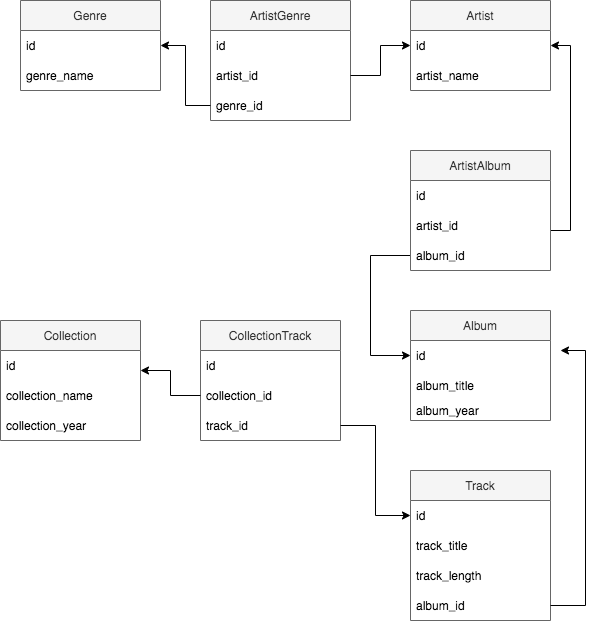

The diagram above was exported from draw.io. Its source (the exported page's mxGraphModel, read from the mxfile embedded in the PNG):
<mxGraphModel dx="1537" dy="712" grid="1" gridSize="10" guides="1" tooltips="1" connect="1" arrows="1" fold="1" page="1" pageScale="1" pageWidth="827" pageHeight="1169" math="0" shadow="0">
  <root>
    <mxCell id="0" />
    <mxCell id="1" parent="0" />
    <mxCell id="1s2Zqv4dYTmcCiI5d5D4-1" value="Artist" style="swimlane;fontStyle=0;childLayout=stackLayout;horizontal=1;startSize=30;horizontalStack=0;resizeParent=1;resizeParentMax=0;resizeLast=0;collapsible=1;marginBottom=0;fillColor=#f5f5f5;fontColor=#333333;strokeColor=#666666;" parent="1" vertex="1">
      <mxGeometry x="60" y="200" width="140" height="90" as="geometry" />
    </mxCell>
    <mxCell id="1s2Zqv4dYTmcCiI5d5D4-2" value="id" style="text;strokeColor=none;fillColor=none;align=left;verticalAlign=middle;spacingLeft=4;spacingRight=4;overflow=hidden;points=[[0,0.5],[1,0.5]];portConstraint=eastwest;rotatable=0;" parent="1s2Zqv4dYTmcCiI5d5D4-1" vertex="1">
      <mxGeometry y="30" width="140" height="30" as="geometry" />
    </mxCell>
    <mxCell id="1s2Zqv4dYTmcCiI5d5D4-3" value="artist_name" style="text;strokeColor=none;fillColor=none;align=left;verticalAlign=middle;spacingLeft=4;spacingRight=4;overflow=hidden;points=[[0,0.5],[1,0.5]];portConstraint=eastwest;rotatable=0;" parent="1s2Zqv4dYTmcCiI5d5D4-1" vertex="1">
      <mxGeometry y="60" width="140" height="30" as="geometry" />
    </mxCell>
    <mxCell id="1s2Zqv4dYTmcCiI5d5D4-5" value="Album" style="swimlane;fontStyle=0;childLayout=stackLayout;horizontal=1;startSize=30;horizontalStack=0;resizeParent=1;resizeParentMax=0;resizeLast=0;collapsible=1;marginBottom=0;fillColor=#f5f5f5;fontColor=#333333;strokeColor=#666666;" parent="1" vertex="1">
      <mxGeometry x="60" y="510" width="140" height="110" as="geometry" />
    </mxCell>
    <mxCell id="1s2Zqv4dYTmcCiI5d5D4-6" value="id" style="text;strokeColor=none;fillColor=none;align=left;verticalAlign=middle;spacingLeft=4;spacingRight=4;overflow=hidden;points=[[0,0.5],[1,0.5]];portConstraint=eastwest;rotatable=0;" parent="1s2Zqv4dYTmcCiI5d5D4-5" vertex="1">
      <mxGeometry y="30" width="140" height="30" as="geometry" />
    </mxCell>
    <mxCell id="1s2Zqv4dYTmcCiI5d5D4-14" value="album_title" style="text;strokeColor=none;fillColor=none;align=left;verticalAlign=middle;spacingLeft=4;spacingRight=4;overflow=hidden;points=[[0,0.5],[1,0.5]];portConstraint=eastwest;rotatable=0;" parent="1s2Zqv4dYTmcCiI5d5D4-5" vertex="1">
      <mxGeometry y="60" width="140" height="30" as="geometry" />
    </mxCell>
    <mxCell id="1s2Zqv4dYTmcCiI5d5D4-17" value="album_year" style="text;strokeColor=none;fillColor=none;align=left;verticalAlign=middle;spacingLeft=4;spacingRight=4;overflow=hidden;points=[[0,0.5],[1,0.5]];portConstraint=eastwest;rotatable=0;" parent="1s2Zqv4dYTmcCiI5d5D4-5" vertex="1">
      <mxGeometry y="90" width="140" height="20" as="geometry" />
    </mxCell>
    <mxCell id="1s2Zqv4dYTmcCiI5d5D4-9" value="Track" style="swimlane;fontStyle=0;childLayout=stackLayout;horizontal=1;startSize=30;horizontalStack=0;resizeParent=1;resizeParentMax=0;resizeLast=0;collapsible=1;marginBottom=0;fillColor=#f5f5f5;fontColor=#333333;strokeColor=#666666;" parent="1" vertex="1">
      <mxGeometry x="60" y="670" width="140" height="150" as="geometry" />
    </mxCell>
    <mxCell id="1s2Zqv4dYTmcCiI5d5D4-10" value="id" style="text;strokeColor=none;fillColor=none;align=left;verticalAlign=middle;spacingLeft=4;spacingRight=4;overflow=hidden;points=[[0,0.5],[1,0.5]];portConstraint=eastwest;rotatable=0;" parent="1s2Zqv4dYTmcCiI5d5D4-9" vertex="1">
      <mxGeometry y="30" width="140" height="30" as="geometry" />
    </mxCell>
    <mxCell id="1s2Zqv4dYTmcCiI5d5D4-18" value="track_title" style="text;strokeColor=none;fillColor=none;align=left;verticalAlign=middle;spacingLeft=4;spacingRight=4;overflow=hidden;points=[[0,0.5],[1,0.5]];portConstraint=eastwest;rotatable=0;" parent="1s2Zqv4dYTmcCiI5d5D4-9" vertex="1">
      <mxGeometry y="60" width="140" height="30" as="geometry" />
    </mxCell>
    <mxCell id="1s2Zqv4dYTmcCiI5d5D4-20" value="track_length" style="text;strokeColor=none;fillColor=none;align=left;verticalAlign=middle;spacingLeft=4;spacingRight=4;overflow=hidden;points=[[0,0.5],[1,0.5]];portConstraint=eastwest;rotatable=0;" parent="1s2Zqv4dYTmcCiI5d5D4-9" vertex="1">
      <mxGeometry y="90" width="140" height="30" as="geometry" />
    </mxCell>
    <mxCell id="1s2Zqv4dYTmcCiI5d5D4-19" value="album_id" style="text;strokeColor=none;fillColor=none;align=left;verticalAlign=middle;spacingLeft=4;spacingRight=4;overflow=hidden;points=[[0,0.5],[1,0.5]];portConstraint=eastwest;rotatable=0;" parent="1s2Zqv4dYTmcCiI5d5D4-9" vertex="1">
      <mxGeometry y="120" width="140" height="30" as="geometry" />
    </mxCell>
    <mxCell id="1s2Zqv4dYTmcCiI5d5D4-21" value="Genre" style="swimlane;fontStyle=0;childLayout=stackLayout;horizontal=1;startSize=30;horizontalStack=0;resizeParent=1;resizeParentMax=0;resizeLast=0;collapsible=1;marginBottom=0;fillColor=#f5f5f5;fontColor=#333333;strokeColor=#666666;" parent="1" vertex="1">
      <mxGeometry x="-330" y="200" width="140" height="90" as="geometry" />
    </mxCell>
    <mxCell id="1s2Zqv4dYTmcCiI5d5D4-22" value="id" style="text;strokeColor=none;fillColor=none;align=left;verticalAlign=middle;spacingLeft=4;spacingRight=4;overflow=hidden;points=[[0,0.5],[1,0.5]];portConstraint=eastwest;rotatable=0;" parent="1s2Zqv4dYTmcCiI5d5D4-21" vertex="1">
      <mxGeometry y="30" width="140" height="30" as="geometry" />
    </mxCell>
    <mxCell id="1s2Zqv4dYTmcCiI5d5D4-24" value="genre_name" style="text;strokeColor=none;fillColor=none;align=left;verticalAlign=middle;spacingLeft=4;spacingRight=4;overflow=hidden;points=[[0,0.5],[1,0.5]];portConstraint=eastwest;rotatable=0;" parent="1s2Zqv4dYTmcCiI5d5D4-21" vertex="1">
      <mxGeometry y="60" width="140" height="30" as="geometry" />
    </mxCell>
    <mxCell id="8XUcvObddT9MZ45kXXEM-2" value="ArtistGenre" style="swimlane;fontStyle=0;childLayout=stackLayout;horizontal=1;startSize=30;horizontalStack=0;resizeParent=1;resizeParentMax=0;resizeLast=0;collapsible=1;marginBottom=0;fillColor=#f5f5f5;fontColor=#333333;strokeColor=#666666;" parent="1" vertex="1">
      <mxGeometry x="-140" y="200" width="140" height="120" as="geometry" />
    </mxCell>
    <mxCell id="8XUcvObddT9MZ45kXXEM-3" value="id" style="text;strokeColor=none;fillColor=none;align=left;verticalAlign=middle;spacingLeft=4;spacingRight=4;overflow=hidden;points=[[0,0.5],[1,0.5]];portConstraint=eastwest;rotatable=0;" parent="8XUcvObddT9MZ45kXXEM-2" vertex="1">
      <mxGeometry y="30" width="140" height="30" as="geometry" />
    </mxCell>
    <mxCell id="8XUcvObddT9MZ45kXXEM-4" value="artist_id" style="text;strokeColor=none;fillColor=none;align=left;verticalAlign=middle;spacingLeft=4;spacingRight=4;overflow=hidden;points=[[0,0.5],[1,0.5]];portConstraint=eastwest;rotatable=0;" parent="8XUcvObddT9MZ45kXXEM-2" vertex="1">
      <mxGeometry y="60" width="140" height="30" as="geometry" />
    </mxCell>
    <mxCell id="8XUcvObddT9MZ45kXXEM-5" value="genre_id" style="text;strokeColor=none;fillColor=none;align=left;verticalAlign=middle;spacingLeft=4;spacingRight=4;overflow=hidden;points=[[0,0.5],[1,0.5]];portConstraint=eastwest;rotatable=0;" parent="8XUcvObddT9MZ45kXXEM-2" vertex="1">
      <mxGeometry y="90" width="140" height="30" as="geometry" />
    </mxCell>
    <mxCell id="8XUcvObddT9MZ45kXXEM-6" value="" style="edgeStyle=orthogonalEdgeStyle;rounded=0;orthogonalLoop=1;jettySize=auto;html=1;entryX=0;entryY=0.5;entryDx=0;entryDy=0;" parent="1" source="8XUcvObddT9MZ45kXXEM-4" target="1s2Zqv4dYTmcCiI5d5D4-2" edge="1">
      <mxGeometry relative="1" as="geometry">
        <mxPoint x="50" y="250" as="targetPoint" />
      </mxGeometry>
    </mxCell>
    <mxCell id="8XUcvObddT9MZ45kXXEM-7" value="" style="edgeStyle=orthogonalEdgeStyle;rounded=0;orthogonalLoop=1;jettySize=auto;html=1;entryX=1;entryY=0.5;entryDx=0;entryDy=0;" parent="1" source="8XUcvObddT9MZ45kXXEM-5" target="1s2Zqv4dYTmcCiI5d5D4-22" edge="1">
      <mxGeometry relative="1" as="geometry">
        <mxPoint x="-170" y="250" as="targetPoint" />
      </mxGeometry>
    </mxCell>
    <mxCell id="8XUcvObddT9MZ45kXXEM-24" value="" style="edgeStyle=orthogonalEdgeStyle;rounded=0;orthogonalLoop=1;jettySize=auto;html=1;exitX=1;exitY=0.5;exitDx=0;exitDy=0;entryX=1;entryY=0.5;entryDx=0;entryDy=0;" parent="1" source="8XUcvObddT9MZ45kXXEM-21" target="1s2Zqv4dYTmcCiI5d5D4-2" edge="1">
      <mxGeometry relative="1" as="geometry">
        <mxPoint x="220" y="420" as="sourcePoint" />
        <Array as="points">
          <mxPoint x="200" y="430" />
          <mxPoint x="220" y="430" />
          <mxPoint x="220" y="245" />
        </Array>
      </mxGeometry>
    </mxCell>
    <mxCell id="8XUcvObddT9MZ45kXXEM-26" value="" style="edgeStyle=orthogonalEdgeStyle;rounded=0;orthogonalLoop=1;jettySize=auto;html=1;exitX=0;exitY=0.5;exitDx=0;exitDy=0;entryX=0;entryY=0.5;entryDx=0;entryDy=0;" parent="1" source="8XUcvObddT9MZ45kXXEM-31" target="1s2Zqv4dYTmcCiI5d5D4-6" edge="1">
      <mxGeometry relative="1" as="geometry">
        <mxPoint x="50" y="480" as="sourcePoint" />
        <mxPoint x="40" y="580" as="targetPoint" />
        <Array as="points">
          <mxPoint x="20" y="455" />
          <mxPoint x="20" y="555" />
        </Array>
      </mxGeometry>
    </mxCell>
    <mxCell id="8XUcvObddT9MZ45kXXEM-8" value="ArtistAlbum" style="swimlane;fontStyle=0;childLayout=stackLayout;horizontal=1;startSize=30;horizontalStack=0;resizeParent=1;resizeParentMax=0;resizeLast=0;collapsible=1;marginBottom=0;fillColor=#f5f5f5;fontColor=#333333;strokeColor=#666666;" parent="1" vertex="1">
      <mxGeometry x="60" y="350" width="140" height="120" as="geometry" />
    </mxCell>
    <mxCell id="8XUcvObddT9MZ45kXXEM-21" value="id" style="text;strokeColor=none;fillColor=none;align=left;verticalAlign=middle;spacingLeft=4;spacingRight=4;overflow=hidden;points=[[0,0.5],[1,0.5]];portConstraint=eastwest;rotatable=0;" parent="8XUcvObddT9MZ45kXXEM-8" vertex="1">
      <mxGeometry y="30" width="140" height="30" as="geometry" />
    </mxCell>
    <mxCell id="8XUcvObddT9MZ45kXXEM-13" value="artist_id" style="text;strokeColor=none;fillColor=none;align=left;verticalAlign=middle;spacingLeft=4;spacingRight=4;overflow=hidden;points=[[0,0.5],[1,0.5]];portConstraint=eastwest;rotatable=0;" parent="8XUcvObddT9MZ45kXXEM-8" vertex="1">
      <mxGeometry y="60" width="140" height="30" as="geometry" />
    </mxCell>
    <mxCell id="8XUcvObddT9MZ45kXXEM-31" value="album_id" style="text;strokeColor=none;fillColor=none;align=left;verticalAlign=middle;spacingLeft=4;spacingRight=4;overflow=hidden;points=[[0,0.5],[1,0.5]];portConstraint=eastwest;rotatable=0;" parent="8XUcvObddT9MZ45kXXEM-8" vertex="1">
      <mxGeometry y="90" width="140" height="30" as="geometry" />
    </mxCell>
    <mxCell id="8XUcvObddT9MZ45kXXEM-35" value="Collection" style="swimlane;fontStyle=0;childLayout=stackLayout;horizontal=1;startSize=30;horizontalStack=0;resizeParent=1;resizeParentMax=0;resizeLast=0;collapsible=1;marginBottom=0;fillColor=#f5f5f5;fontColor=#333333;strokeColor=#666666;" parent="1" vertex="1">
      <mxGeometry x="-350" y="520" width="140" height="120" as="geometry" />
    </mxCell>
    <mxCell id="8XUcvObddT9MZ45kXXEM-36" value="id" style="text;strokeColor=none;fillColor=none;align=left;verticalAlign=middle;spacingLeft=4;spacingRight=4;overflow=hidden;points=[[0,0.5],[1,0.5]];portConstraint=eastwest;rotatable=0;" parent="8XUcvObddT9MZ45kXXEM-35" vertex="1">
      <mxGeometry y="30" width="140" height="30" as="geometry" />
    </mxCell>
    <mxCell id="8XUcvObddT9MZ45kXXEM-37" value="collection_name" style="text;strokeColor=none;fillColor=none;align=left;verticalAlign=middle;spacingLeft=4;spacingRight=4;overflow=hidden;points=[[0,0.5],[1,0.5]];portConstraint=eastwest;rotatable=0;" parent="8XUcvObddT9MZ45kXXEM-35" vertex="1">
      <mxGeometry y="60" width="140" height="30" as="geometry" />
    </mxCell>
    <mxCell id="8XUcvObddT9MZ45kXXEM-38" value="collection_year" style="text;strokeColor=none;fillColor=none;align=left;verticalAlign=middle;spacingLeft=4;spacingRight=4;overflow=hidden;points=[[0,0.5],[1,0.5]];portConstraint=eastwest;rotatable=0;" parent="8XUcvObddT9MZ45kXXEM-35" vertex="1">
      <mxGeometry y="90" width="140" height="30" as="geometry" />
    </mxCell>
    <mxCell id="8XUcvObddT9MZ45kXXEM-39" value="CollectionTrack" style="swimlane;fontStyle=0;childLayout=stackLayout;horizontal=1;startSize=30;horizontalStack=0;resizeParent=1;resizeParentMax=0;resizeLast=0;collapsible=1;marginBottom=0;fillColor=#f5f5f5;fontColor=#333333;strokeColor=#666666;" parent="1" vertex="1">
      <mxGeometry x="-150" y="520" width="140" height="120" as="geometry" />
    </mxCell>
    <mxCell id="8XUcvObddT9MZ45kXXEM-40" value="id" style="text;strokeColor=none;fillColor=none;align=left;verticalAlign=middle;spacingLeft=4;spacingRight=4;overflow=hidden;points=[[0,0.5],[1,0.5]];portConstraint=eastwest;rotatable=0;" parent="8XUcvObddT9MZ45kXXEM-39" vertex="1">
      <mxGeometry y="30" width="140" height="30" as="geometry" />
    </mxCell>
    <mxCell id="8XUcvObddT9MZ45kXXEM-41" value="collection_id" style="text;strokeColor=none;fillColor=none;align=left;verticalAlign=middle;spacingLeft=4;spacingRight=4;overflow=hidden;points=[[0,0.5],[1,0.5]];portConstraint=eastwest;rotatable=0;" parent="8XUcvObddT9MZ45kXXEM-39" vertex="1">
      <mxGeometry y="60" width="140" height="30" as="geometry" />
    </mxCell>
    <mxCell id="8XUcvObddT9MZ45kXXEM-43" value="track_id" style="text;strokeColor=none;fillColor=none;align=left;verticalAlign=middle;spacingLeft=4;spacingRight=4;overflow=hidden;points=[[0,0.5],[1,0.5]];portConstraint=eastwest;rotatable=0;" parent="8XUcvObddT9MZ45kXXEM-39" vertex="1">
      <mxGeometry y="90" width="140" height="30" as="geometry" />
    </mxCell>
    <mxCell id="8XUcvObddT9MZ45kXXEM-44" value="" style="edgeStyle=orthogonalEdgeStyle;rounded=0;orthogonalLoop=1;jettySize=auto;html=1;" parent="1" source="8XUcvObddT9MZ45kXXEM-41" target="8XUcvObddT9MZ45kXXEM-36" edge="1">
      <mxGeometry relative="1" as="geometry">
        <Array as="points">
          <mxPoint x="-180" y="595" />
          <mxPoint x="-180" y="570" />
        </Array>
      </mxGeometry>
    </mxCell>
    <mxCell id="8XUcvObddT9MZ45kXXEM-52" value="" style="edgeStyle=orthogonalEdgeStyle;rounded=0;orthogonalLoop=1;jettySize=auto;html=1;" parent="1" edge="1">
      <mxGeometry relative="1" as="geometry">
        <mxPoint x="200" y="805" as="sourcePoint" />
        <mxPoint x="210" y="550" as="targetPoint" />
        <Array as="points">
          <mxPoint x="235" y="805" />
          <mxPoint x="235" y="550" />
        </Array>
      </mxGeometry>
    </mxCell>
    <mxCell id="Y5wu8UjbnnKNH-7s6L-e-1" style="edgeStyle=orthogonalEdgeStyle;rounded=0;orthogonalLoop=1;jettySize=auto;html=1;exitX=1;exitY=0.5;exitDx=0;exitDy=0;entryX=0;entryY=0.5;entryDx=0;entryDy=0;" edge="1" parent="1" source="8XUcvObddT9MZ45kXXEM-43" target="1s2Zqv4dYTmcCiI5d5D4-10">
      <mxGeometry relative="1" as="geometry" />
    </mxCell>
  </root>
</mxGraphModel>